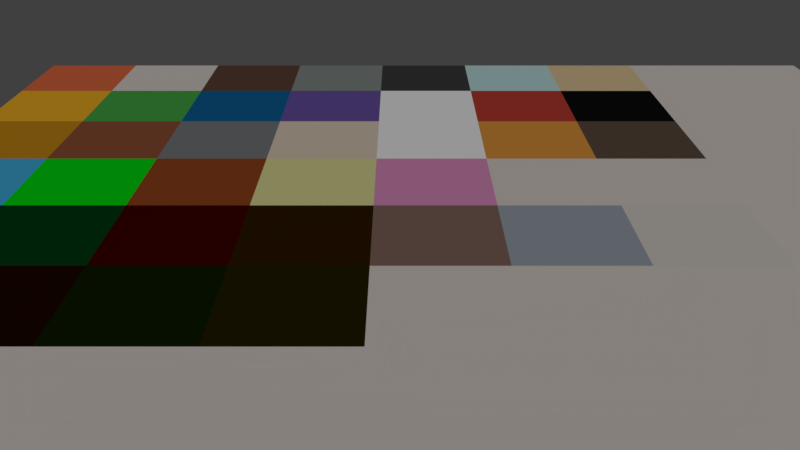 # Source: MaterialsBI.blend  (saved by Blender 2.79.0; exported with 4.5.12 LTS)
import bpy
from mathutils import Matrix  # noqa: F401  (used for matrix-valued properties, if any)

bpy.ops.wm.read_factory_settings(use_empty=True)
scene = bpy.context.scene
scene.name = 'Scene'

# ---- collections
col_collection_1 = bpy.data.collections.new('Collection 1'); scene.collection.children.link(col_collection_1)

# ---- materials (node trees are filled in below, after node groups)
mat_wall = bpy.data.materials.new('Wall')
mat_wall.alpha_threshold = 0.0
mat_wall.use_transparent_shadow = False
mat_wall.diffuse_color = (0.7835, 0.7157, 0.6795, 1.0)
mat_wall.roughness = 0.5
mat_wall.specular_intensity = 0.0
mat_roofred = bpy.data.materials.new('RoofRed')
mat_roofred.alpha_threshold = 0.0
mat_roofred.use_transparent_shadow = False
mat_roofred.diffuse_color = (0.7991, 0.162, 0.06125, 1.0)
mat_roofred.roughness = 0.5
mat_roofred.specular_intensity = 0.0
mat_stone = bpy.data.materials.new('Stone')
mat_stone.alpha_threshold = 0.0
mat_stone.use_transparent_shadow = False
mat_stone.diffuse_color = (0.2623, 0.2918, 0.2831, 1.0)
mat_stone.roughness = 0.5
mat_stone.specular_intensity = 0.0
mat_stonedark = bpy.data.materials.new('StoneDark')
mat_stonedark.alpha_threshold = 0.0
mat_stonedark.use_transparent_shadow = False
mat_stonedark.diffuse_color = (0.05702, 0.05627, 0.05779, 1.0)
mat_stonedark.roughness = 0.5
mat_stonedark.specular_intensity = 0.0
mat_wood = bpy.data.materials.new('Wood')
mat_wood.alpha_threshold = 0.0
mat_wood.use_transparent_shadow = False
mat_wood.diffuse_color = (0.1282, 0.06695, 0.04347, 1.0)
mat_wood.roughness = 0.5
mat_wood.specular_intensity = 0.0
mat_blue = bpy.data.materials.new('Blue')
mat_blue.alpha_threshold = 0.0
mat_blue.use_transparent_shadow = False
mat_blue.diffuse_color = (0.007966, 0.1359, 0.3343, 1.0)
mat_blue.roughness = 0.5
mat_blue.specular_intensity = 0.0
mat_plant = bpy.data.materials.new('Plant')
mat_plant.alpha_threshold = 0.0
mat_plant.use_transparent_shadow = False
mat_plant.diffuse_color = (0.0731, 0.4287, 0.07175, 1.0)
mat_plant.roughness = 0.5
mat_plant.specular_intensity = 0.0
mat_yellow = bpy.data.materials.new('Yellow')
mat_yellow.alpha_threshold = 0.0
mat_yellow.use_transparent_shadow = False
mat_yellow.diffuse_color = (0.9647, 0.4851, 0.02519, 1.0)
mat_yellow.roughness = 0.5
mat_yellow.specular_intensity = 0.0
mat_purple = bpy.data.materials.new('Purple')
mat_purple.alpha_threshold = 0.0
mat_purple.use_transparent_shadow = False
mat_purple.diffuse_color = (0.1651, 0.09759, 0.402, 1.0)
mat_purple.roughness = 0.5
mat_purple.specular_intensity = 0.0
mat_windowout = bpy.data.materials.new('WindowOut')
mat_windowout.alpha_threshold = 0.0
mat_windowout.use_transparent_shadow = False
mat_windowout.diffuse_color = (0.5597, 0.8, 0.8, 1.0)
mat_windowout.roughness = 0.5
mat_windowout.specular_intensity = 0.8
mat_windowin = bpy.data.materials.new('WindowIn')
mat_windowin.alpha_threshold = 0.0
mat_windowin.use_transparent_shadow = False
mat_windowin.diffuse_color = (0.8, 0.6119, 0.3556, 1.0)
mat_windowin.roughness = 0.5
mat_windowin.specular_intensity = 0.8
mat_gold = bpy.data.materials.new('Gold')
mat_gold.alpha_threshold = 0.0
mat_gold.use_transparent_shadow = False
mat_gold.diffuse_color = (0.6038, 0.2767, 0.01169, 1.0)
mat_gold.roughness = 0.5
mat_gold.specular_intensity = 0.65
mat_glowblue = bpy.data.materials.new('GlowBlue')
mat_glowblue.alpha_threshold = 0.0
mat_glowblue.use_transparent_shadow = False
mat_glowblue.diffuse_color = (0.0653, 0.4749, 0.8, 1.0)
mat_glowblue.roughness = 0.5
mat_glowblue.specular_intensity = 0.8
mat_glowgreen = bpy.data.materials.new('GlowGreen')
mat_glowgreen.alpha_threshold = 0.0
mat_glowgreen.use_transparent_shadow = False
mat_glowgreen.diffuse_color = (0.0, 0.8, 0.008285, 1.0)
mat_glowgreen.roughness = 0.5
mat_glowgreen.specular_intensity = 0.8
mat_paper = bpy.data.materials.new('Paper')
mat_paper.alpha_threshold = 0.0
mat_paper.use_transparent_shadow = False
mat_paper.diffuse_color = (0.7874, 0.66, 0.5383, 1.0)
mat_paper.roughness = 0.5
mat_paper.specular_intensity = 0.0
mat_cooper = bpy.data.materials.new('Cooper')
mat_cooper.alpha_threshold = 0.0
mat_cooper.use_transparent_shadow = False
mat_cooper.diffuse_color = (0.3032, 0.0942, 0.04431, 1.0)
mat_cooper.roughness = 0.5
mat_cooper.specular_intensity = 0.65
mat_glowred = bpy.data.materials.new('GlowRed')
mat_glowred.alpha_threshold = 0.0
mat_glowred.use_transparent_shadow = False
mat_glowred.diffuse_color = (0.3185, 0.07096, 0.01724, 1.0)
mat_glowred.roughness = 0.5
mat_glowred.specular_intensity = 0.8
mat_string = bpy.data.materials.new('String')
mat_string.alpha_threshold = 0.0
mat_string.use_transparent_shadow = False
mat_string.diffuse_color = (0.1282, 0.08693, 0.05881, 1.0)
mat_string.roughness = 0.5
mat_string.specular_intensity = 0.0
mat_candle = bpy.data.materials.new('Candle')
mat_candle.alpha_threshold = 0.0
mat_candle.use_transparent_shadow = False
mat_candle.diffuse_color = (1.0, 1.0, 1.0, 1.0)
mat_candle.roughness = 0.5
mat_candle.specular_intensity = 0.2
mat_candleflame = bpy.data.materials.new('CandleFlame')
mat_candleflame.alpha_threshold = 0.0
mat_candleflame.use_transparent_shadow = False
mat_candleflame.diffuse_color = (0.8, 0.334, 0.05472, 1.0)
mat_candleflame.specular_color = (1.0, 0.9867, 0.0)
mat_candleflame.roughness = 0.5
mat_candleflame.specular_intensity = 0.8
mat_darkblue = bpy.data.materials.new('DarkBlue')
mat_darkblue.alpha_threshold = 0.0
mat_darkblue.use_transparent_shadow = False
mat_darkblue.diffuse_color = (0.0, 0.01698, 0.08353, 1.0)
mat_darkblue.roughness = 0.5
mat_darkblue.specular_intensity = 0.0
mat_darkgreen = bpy.data.materials.new('DarkGreen')
mat_darkgreen.alpha_threshold = 0.0
mat_darkgreen.use_transparent_shadow = False
mat_darkgreen.diffuse_color = (0.0, 0.05222, 0.009002, 1.0)
mat_darkgreen.roughness = 0.5
mat_darkgreen.specular_intensity = 0.0
mat_darkred = bpy.data.materials.new('DarkRed')
mat_darkred.alpha_threshold = 0.0
mat_darkred.use_transparent_shadow = False
mat_darkred.diffuse_color = (0.05222, 0.000497, 0.0, 1.0)
mat_darkred.roughness = 0.5
mat_darkred.specular_intensity = 0.0
mat_darkbrown = bpy.data.materials.new('DarkBrown')
mat_darkbrown.alpha_threshold = 0.0
mat_darkbrown.use_transparent_shadow = False
mat_darkbrown.diffuse_color = (0.0331, 0.01369, 0.0, 1.0)
mat_darkbrown.roughness = 0.5
mat_darkbrown.specular_intensity = 0.0
mat_pottery = bpy.data.materials.new('Pottery')
mat_pottery.alpha_threshold = 0.0
mat_pottery.use_transparent_shadow = False
mat_pottery.diffuse_color = (0.2598, 0.1547, 0.1243, 1.0)
mat_pottery.roughness = 0.5
mat_pottery.specular_intensity = 0.0
mat_ceramic = bpy.data.materials.new('Ceramic')
mat_ceramic.alpha_threshold = 0.0
mat_ceramic.use_transparent_shadow = False
mat_ceramic.diffuse_color = (0.7484, 0.6934, 0.6515, 1.0)
mat_ceramic.roughness = 0.5
mat_ceramic.specular_intensity = 0.3
mat_potterydark = bpy.data.materials.new('PotteryDark')
mat_potterydark.alpha_threshold = 0.0
mat_potterydark.use_transparent_shadow = False
mat_potterydark.diffuse_color = (0.363, 0.4136, 0.4672, 1.0)
mat_potterydark.roughness = 0.5
mat_potterydark.specular_intensity = 0.0
mat_glass = bpy.data.materials.new('Glass')
mat_glass.alpha_threshold = 0.0
mat_glass.use_transparent_shadow = False
mat_glass.diffuse_color = (0.5597, 0.8, 0.8, 1.0)
mat_glass.roughness = 0.5
mat_glass.specular_intensity = 0.8
mat_glassbrown = bpy.data.materials.new('GlassBrown')
mat_glassbrown.alpha_threshold = 0.0
mat_glassbrown.use_transparent_shadow = False
mat_glassbrown.diffuse_color = (0.016, 0.003138, 2.162e-09, 1.0)
mat_glassbrown.roughness = 0.5
mat_glassbrown.specular_intensity = 0.3
mat_glassgreen = bpy.data.materials.new('GlassGreen')
mat_glassgreen.alpha_threshold = 0.0
mat_glassgreen.use_transparent_shadow = False
mat_glassgreen.diffuse_color = (0.006694, 0.01591, 0.0, 1.0)
mat_glassgreen.roughness = 0.5
mat_glassgreen.specular_intensity = 0.3
mat_glassyellow = bpy.data.materials.new('GlassYellow')
mat_glassyellow.alpha_threshold = 0.0
mat_glassyellow.use_transparent_shadow = False
mat_glassyellow.diffuse_color = (0.02198, 0.01736, 1.153e-08, 1.0)
mat_glassyellow.roughness = 0.5
mat_glassyellow.specular_intensity = 0.3
mat_white = bpy.data.materials.new('White')
mat_white.alpha_threshold = 0.0
mat_white.use_transparent_shadow = False
mat_white.diffuse_color = (1.0, 1.0, 1.0, 1.0)
mat_white.roughness = 0.5
mat_white.specular_intensity = 0.0
mat_red = bpy.data.materials.new('Red')
mat_red.alpha_threshold = 0.0
mat_red.use_transparent_shadow = False
mat_red.diffuse_color = (0.5333, 0.05834, 0.03956, 1.0)
mat_red.roughness = 0.5
mat_red.specular_intensity = 0.0
mat_black = bpy.data.materials.new('Black')
mat_black.alpha_threshold = 0.0
mat_black.use_transparent_shadow = False
mat_black.diffuse_color = (0.005605, 0.005605, 0.005605, 1.0)
mat_black.roughness = 0.5
mat_black.specular_intensity = 0.0
mat_metal = bpy.data.materials.new('Metal')
mat_metal.alpha_threshold = 0.0
mat_metal.use_transparent_shadow = False
mat_metal.diffuse_color = (0.2204, 0.2251, 0.2395, 1.0)
mat_metal.roughness = 0.5
mat_metal.specular_intensity = 0.65
mat_glowyellow = bpy.data.materials.new('GlowYellow')
mat_glowyellow.alpha_threshold = 0.0
mat_glowyellow.use_transparent_shadow = False
mat_glowyellow.diffuse_color = (0.8, 0.7713, 0.3401, 1.0)
mat_glowyellow.roughness = 0.5
mat_glowyellow.specular_intensity = 0.8
mat_glowpurple = bpy.data.materials.new('GlowPurple')
mat_glowpurple.alpha_threshold = 0.0
mat_glowpurple.use_transparent_shadow = False
mat_glowpurple.diffuse_color = (0.8, 0.3039, 0.5798, 1.0)
mat_glowpurple.roughness = 0.5
mat_glowpurple.specular_intensity = 0.8

# ---- material node trees

# ---- world
world_world = bpy.data.worlds.new('World'); scene.world = world_world
world_world.color = (0.05088, 0.05088, 0.05088)
world_world.use_sun_shadow = False
world_world.sun_shadow_jitter_overblur = 0.0
world_world.cycles.sampling_method = 'MANUAL'

# ---- cameras
cam_camera = bpy.data.cameras.new('Camera')
cam_camera.clip_end = 100.0
cam_camera.lens = 35.0
cam_camera.sensor_width = 32.0
cam_camera.sensor_height = 18.0
cam_camera.ortho_scale = 7.314
cam_camera.dof.focus_distance = 0.0
cam_camera.dof.aperture_fstop = 128.0

# ---- lights
light_lamp = bpy.data.lights.new('Lamp', 'SUN')
light_lamp.transmission_factor = 0.0
light_lamp.cutoff_distance = 30.0
light_lamp.angle = 0.1993
light_lamp.energy = 1.0
light_lamp.shadow_buffer_clip_start = 1.001
light_lamp.shadow_soft_size = 0.1
light_lamp.shadow_cascade_max_distance = 1000.0

# ---- meshes
me_materialsbi = bpy.data.meshes.new('_MaterialsBI')
me_materialsbi.from_pydata([(-8.0, -8.0, 0.0), (8.0, -8.0, 0.0), (-8.0, 8.0, 0.0), (8.0, 8.0, 0.0), (-8.0, 6.222, 0.0), (-8.0, 4.444, 0.0), (-8.0, 2.667, 0.0), (-8.0, 0.8889, 0.0), (-8.0, -0.8889, 0.0), (-8.0, -2.667, 0.0), (-8.0, -4.444, 0.0), (-8.0, -6.222, 0.0), (-6.222, -8.0, 0.0), (-4.444, -8.0, 0.0), (-2.667, -8.0, 0.0), (-0.8889, -8.0, 0.0), (0.8889, -8.0, 0.0), (2.667, -8.0, 0.0), (4.444, -8.0, 0.0), (6.222, -8.0, 0.0), (8.0, -6.222, 0.0), (8.0, -4.444, 0.0), (8.0, -2.667, 0.0), (8.0, -0.8889, 0.0), (8.0, 0.8889, 0.0), (8.0, 2.667, 0.0), (8.0, 4.444, 0.0), (8.0, 6.222, 0.0), (6.222, 8.0, 0.0), (4.444, 8.0, 0.0), (2.667, 8.0, 0.0), (0.8889, 8.0, 0.0), (-0.8889, 8.0, 0.0), (-2.667, 8.0, 0.0), (-4.444, 8.0, 0.0), (-6.222, 8.0, 0.0), (-6.222, -6.222, 0.0), (-6.222, -4.444, 0.0), (-6.222, -2.667, 0.0), (-6.222, -0.8889, 0.0), (-6.222, 0.8889, 0.0), (-6.222, 2.667, 0.0), (-6.222, 4.444, 0.0), (-6.222, 6.222, 0.0), (-4.444, -6.222, 0.0), (-4.444, -4.444, 0.0), (-4.444, -2.667, 0.0), (-4.444, -0.8889, 0.0), (-4.444, 0.8889, 0.0), (-4.444, 2.667, 0.0), (-4.444, 4.444, 0.0), (-4.444, 6.222, 0.0), (-2.667, -6.222, 0.0), (-2.667, -4.444, 0.0), (-2.667, -2.667, 0.0), (-2.667, -0.8889, 0.0), (-2.667, 0.8889, 0.0), (-2.667, 2.667, 0.0), (-2.667, 4.444, 0.0), (-2.667, 6.222, 0.0), (-0.8889, -6.222, 0.0), (-0.8889, -4.444, 0.0), (-0.8889, -2.667, 0.0), (-0.8889, -0.8889, 0.0), (-0.8889, 0.8889, 0.0), (-0.8889, 2.667, 0.0), (-0.8889, 4.444, 0.0), (-0.8889, 6.222, 0.0), (0.8889, -6.222, 0.0), (0.8889, -4.444, 0.0), (0.8889, -2.667, 0.0), (0.8889, -0.8889, 0.0), (0.8889, 0.8889, 0.0), (0.8889, 2.667, 0.0), (0.8889, 4.444, 0.0), (0.8889, 6.222, 0.0), (2.667, -6.222, 0.0), (2.667, -4.444, 0.0), (2.667, -2.667, 0.0), (2.667, -0.8889, 0.0), (2.667, 0.8889, 0.0), (2.667, 2.667, 0.0), (2.667, 4.444, 0.0), (2.667, 6.222, 0.0), (4.444, -6.222, 0.0), (4.444, -4.444, 0.0), (4.444, -2.667, 0.0), (4.444, -0.8889, 0.0), (4.444, 0.8889, 0.0), (4.444, 2.667, 0.0), (4.444, 4.444, 0.0), (4.444, 6.222, 0.0), (6.222, -6.222, 0.0), (6.222, -4.444, 0.0), (6.222, -2.667, 0.0), (6.222, -0.8889, 0.0), (6.222, 0.8889, 0.0), (6.222, 2.667, 0.0), (6.222, 4.444, 0.0), (6.222, 6.222, 0.0)], [], [(99, 27, 3, 28), (4, 43, 35, 2), (43, 51, 34, 35), (51, 59, 33, 34), (59, 67, 32, 33), (67, 75, 31, 32), (75, 83, 30, 31), (83, 91, 29, 30), (91, 99, 28, 29), (0, 12, 36, 11), (11, 36, 37, 10), (10, 37, 38, 9), (9, 38, 39, 8), (8, 39, 40, 7), (7, 40, 41, 6), (6, 41, 42, 5), (5, 42, 43, 4), (12, 13, 44, 36), (36, 44, 45, 37), (37, 45, 46, 38), (38, 46, 47, 39), (39, 47, 48, 40), (40, 48, 49, 41), (41, 49, 50, 42), (42, 50, 51, 43), (13, 14, 52, 44), (44, 52, 53, 45), (45, 53, 54, 46), (46, 54, 55, 47), (47, 55, 56, 48), (48, 56, 57, 49), (49, 57, 58, 50), (50, 58, 59, 51), (14, 15, 60, 52), (52, 60, 61, 53), (53, 61, 62, 54), (54, 62, 63, 55), (55, 63, 64, 56), (56, 64, 65, 57), (57, 65, 66, 58), (58, 66, 67, 59), (15, 16, 68, 60), (60, 68, 69, 61), (61, 69, 70, 62), (62, 70, 71, 63), (63, 71, 72, 64), (64, 72, 73, 65), (65, 73, 74, 66), (66, 74, 75, 67), (16, 17, 76, 68), (68, 76, 77, 69), (69, 77, 78, 70), (70, 78, 79, 71), (71, 79, 80, 72), (72, 80, 81, 73), (73, 81, 82, 74), (74, 82, 83, 75), (17, 18, 84, 76), (76, 84, 85, 77), (77, 85, 86, 78), (78, 86, 87, 79), (79, 87, 88, 80), (80, 88, 89, 81), (81, 89, 90, 82), (82, 90, 91, 83), (18, 19, 92, 84), (84, 92, 93, 85), (85, 93, 94, 86), (86, 94, 95, 87), (87, 95, 96, 88), (88, 96, 97, 89), (89, 97, 98, 90), (90, 98, 99, 91), (19, 1, 20, 92), (92, 20, 21, 93), (93, 21, 22, 94), (94, 22, 23, 95), (95, 23, 24, 96), (96, 24, 25, 97), (97, 25, 26, 98), (98, 26, 27, 99)])
me_materialsbi.polygons.foreach_set('material_index', [0, 0, 0, 0, 0, 0, 0, 0, 0, 1, 0, 4, 2, 3, 9, 10, 0, 7, 6, 5, 8, 31, 32, 33, 0, 11, 15, 34, 14, 18, 19, 17, 0, 12, 13, 16, 35, 36, 0, 0, 0, 20, 21, 22, 23, 24, 26, 25, 0, 27, 28, 29, 30, 0, 0, 0, 0, 0, 0, 0, 0, 0, 0, 0, 0, 0, 0, 0, 0, 0, 0, 0, 0, 0, 0, 0, 0, 0, 0, 0, 0])
me_materialsbi.materials.append(mat_wall)
me_materialsbi.materials.append(mat_roofred)
me_materialsbi.materials.append(mat_stone)
me_materialsbi.materials.append(mat_stonedark)
me_materialsbi.materials.append(mat_wood)
me_materialsbi.materials.append(mat_blue)
me_materialsbi.materials.append(mat_plant)
me_materialsbi.materials.append(mat_yellow)
me_materialsbi.materials.append(mat_purple)
me_materialsbi.materials.append(mat_windowout)
me_materialsbi.materials.append(mat_windowin)
me_materialsbi.materials.append(mat_gold)
me_materialsbi.materials.append(mat_glowblue)
me_materialsbi.materials.append(mat_glowgreen)
me_materialsbi.materials.append(mat_paper)
me_materialsbi.materials.append(mat_cooper)
me_materialsbi.materials.append(mat_glowred)
me_materialsbi.materials.append(mat_string)
me_materialsbi.materials.append(mat_candle)
me_materialsbi.materials.append(mat_candleflame)
me_materialsbi.materials.append(mat_darkblue)
me_materialsbi.materials.append(mat_darkgreen)
me_materialsbi.materials.append(mat_darkred)
me_materialsbi.materials.append(mat_darkbrown)
me_materialsbi.materials.append(mat_pottery)
me_materialsbi.materials.append(mat_ceramic)
me_materialsbi.materials.append(mat_potterydark)
me_materialsbi.materials.append(mat_glass)
me_materialsbi.materials.append(mat_glassbrown)
me_materialsbi.materials.append(mat_glassgreen)
me_materialsbi.materials.append(mat_glassyellow)
me_materialsbi.materials.append(mat_white)
me_materialsbi.materials.append(mat_red)
me_materialsbi.materials.append(mat_black)
me_materialsbi.materials.append(mat_metal)
me_materialsbi.materials.append(mat_glowyellow)
me_materialsbi.materials.append(mat_glowpurple)
me_materialsbi.use_remesh_preserve_volume = False
me_materialsbi.use_remesh_preserve_attributes = False
me_materialsbi.use_mirror_vertex_groups = False
me_materialsbi.update()

# ---- objects
ob_materialsbi = bpy.data.objects.new('_MaterialsBI', me_materialsbi)
ob_lamp = bpy.data.objects.new('Lamp', light_lamp)
ob_camera = bpy.data.objects.new('Camera', cam_camera)

# ---- transforms, parenting, visibility, modifiers, constraints
ob_materialsbi.location = (0.0, 0.0, 0.0)
ob_materialsbi.lineart.crease_threshold = 0.0
ob_lamp.location = (4.076, 1.005, 5.904)
ob_lamp.rotation_euler = (0.6503, 0.05522, 1.866)
ob_lamp.lock_rotations_4d = False
ob_lamp.empty_display_type = 'ARROWS'
ob_lamp.color = (0.0, 0.0, 0.0, 0.0)
ob_lamp.lineart.crease_threshold = 0.0
ob_camera.location = (10.48, -0.5076, 5.344)
ob_camera.rotation_euler = (1.109, 0.0, 1.571)
ob_camera.lock_rotations_4d = False
ob_camera.empty_display_type = 'ARROWS'
ob_camera.color = (0.0, 0.0, 0.0, 0.0)
ob_camera.display_type = 'WIRE'
ob_camera.lineart.crease_threshold = 0.0

# ---- collection membership
col_collection_1.objects.link(ob_materialsbi)
col_collection_1.objects.link(ob_lamp)
col_collection_1.objects.link(ob_camera)

# ---- scene / render settings (as saved in the file)
scene.camera = ob_camera
scene.frame_start = 1; scene.frame_end = 250; scene.frame_set(1)
scene.render.engine = 'BLENDER_EEVEE_NEXT'
scene.render.resolution_percentage = 50
scene.render.dither_intensity = 0.0
scene.cycles.use_denoising = False
scene.cycles.samples = 128
scene.cycles.sampling_pattern = 'TABULATED_SOBOL'
scene.cycles.use_adaptive_sampling = False
scene.cycles.use_light_tree = False
scene.cycles.blur_glossy = 0.0
scene.cycles.sample_clamp_indirect = 0.0
scene.view_settings.view_transform = 'Standard'
bpy.context.view_layer.update()
